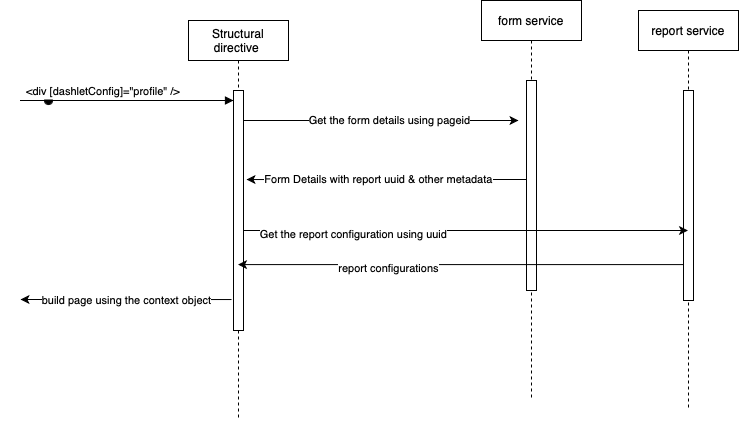

The diagram above was exported from draw.io. Its source (the exported page's mxGraphModel, read from the mxfile embedded in the PNG):
<mxGraphModel dx="946" dy="547" grid="1" gridSize="10" guides="1" tooltips="1" connect="1" arrows="1" fold="1" page="1" pageScale="1" pageWidth="850" pageHeight="1100" math="0" shadow="0">
  <root>
    <mxCell id="0" />
    <mxCell id="1" parent="0" />
    <mxCell id="3nuBFxr9cyL0pnOWT2aG-1" value="Structural &#10;directive " style="shape=umlLifeline;perimeter=lifelinePerimeter;container=1;collapsible=0;recursiveResize=0;rounded=0;shadow=0;strokeWidth=1;" parent="1" vertex="1">
      <mxGeometry x="188" y="80" width="100" height="400" as="geometry" />
    </mxCell>
    <mxCell id="3nuBFxr9cyL0pnOWT2aG-2" value="" style="points=[];perimeter=orthogonalPerimeter;rounded=0;shadow=0;strokeWidth=1;" parent="3nuBFxr9cyL0pnOWT2aG-1" vertex="1">
      <mxGeometry x="45" y="70" width="10" height="240" as="geometry" />
    </mxCell>
    <mxCell id="3nuBFxr9cyL0pnOWT2aG-3" value="&lt;div [dashletConfig]=&quot;profile&quot; /&gt;" style="verticalAlign=bottom;startArrow=oval;endArrow=block;startSize=8;shadow=0;strokeWidth=1;" parent="3nuBFxr9cyL0pnOWT2aG-1" target="3nuBFxr9cyL0pnOWT2aG-2" edge="1">
      <mxGeometry relative="1" as="geometry">
        <mxPoint x="-140" y="80" as="sourcePoint" />
        <Array as="points">
          <mxPoint x="-178" y="80" />
          <mxPoint x="-78" y="80" />
        </Array>
      </mxGeometry>
    </mxCell>
    <mxCell id="3nuBFxr9cyL0pnOWT2aG-5" value="form service" style="shape=umlLifeline;perimeter=lifelinePerimeter;container=1;collapsible=0;recursiveResize=0;rounded=0;shadow=0;strokeWidth=1;" parent="1" vertex="1">
      <mxGeometry x="481" y="60" width="100" height="400" as="geometry" />
    </mxCell>
    <mxCell id="3nuBFxr9cyL0pnOWT2aG-6" value="" style="points=[];perimeter=orthogonalPerimeter;rounded=0;shadow=0;strokeWidth=1;" parent="3nuBFxr9cyL0pnOWT2aG-5" vertex="1">
      <mxGeometry x="45" y="80" width="10" height="210" as="geometry" />
    </mxCell>
    <mxCell id="FOyzYjxrvpsKqrsioSHu-1" value="report service" style="shape=umlLifeline;perimeter=lifelinePerimeter;container=1;collapsible=0;recursiveResize=0;rounded=0;shadow=0;strokeWidth=1;" parent="1" vertex="1">
      <mxGeometry x="638" y="70" width="100" height="400" as="geometry" />
    </mxCell>
    <mxCell id="FOyzYjxrvpsKqrsioSHu-2" value="" style="points=[];perimeter=orthogonalPerimeter;rounded=0;shadow=0;strokeWidth=1;" parent="FOyzYjxrvpsKqrsioSHu-1" vertex="1">
      <mxGeometry x="45" y="80" width="10" height="210" as="geometry" />
    </mxCell>
    <mxCell id="FOyzYjxrvpsKqrsioSHu-4" style="edgeStyle=orthogonalEdgeStyle;rounded=0;orthogonalLoop=1;jettySize=auto;html=1;" parent="1" source="3nuBFxr9cyL0pnOWT2aG-2" edge="1">
      <mxGeometry relative="1" as="geometry">
        <mxPoint x="518" y="180" as="targetPoint" />
        <Array as="points">
          <mxPoint x="398" y="180" />
        </Array>
      </mxGeometry>
    </mxCell>
    <mxCell id="FOyzYjxrvpsKqrsioSHu-5" value="Get the form details using pageid" style="edgeLabel;html=1;align=center;verticalAlign=middle;resizable=0;points=[];" parent="FOyzYjxrvpsKqrsioSHu-4" vertex="1" connectable="0">
      <mxGeometry x="0.0545" y="1" relative="1" as="geometry">
        <mxPoint as="offset" />
      </mxGeometry>
    </mxCell>
    <mxCell id="FOyzYjxrvpsKqrsioSHu-6" style="edgeStyle=orthogonalEdgeStyle;rounded=0;orthogonalLoop=1;jettySize=auto;html=1;entryX=1.3;entryY=0.371;entryDx=0;entryDy=0;entryPerimeter=0;" parent="1" source="3nuBFxr9cyL0pnOWT2aG-6" target="3nuBFxr9cyL0pnOWT2aG-2" edge="1">
      <mxGeometry relative="1" as="geometry">
        <Array as="points">
          <mxPoint x="298" y="239" />
          <mxPoint x="298" y="239" />
        </Array>
      </mxGeometry>
    </mxCell>
    <mxCell id="FOyzYjxrvpsKqrsioSHu-7" value="Form Details with report uuid &amp;amp; other metadata&lt;br&gt;" style="edgeLabel;html=1;align=center;verticalAlign=middle;resizable=0;points=[];" parent="FOyzYjxrvpsKqrsioSHu-6" vertex="1" connectable="0">
      <mxGeometry x="0.0674" y="-1" relative="1" as="geometry">
        <mxPoint as="offset" />
      </mxGeometry>
    </mxCell>
    <mxCell id="FOyzYjxrvpsKqrsioSHu-8" style="edgeStyle=orthogonalEdgeStyle;rounded=0;orthogonalLoop=1;jettySize=auto;html=1;" parent="1" source="3nuBFxr9cyL0pnOWT2aG-2" target="FOyzYjxrvpsKqrsioSHu-1" edge="1">
      <mxGeometry relative="1" as="geometry">
        <Array as="points">
          <mxPoint x="448" y="290" />
          <mxPoint x="448" y="290" />
        </Array>
      </mxGeometry>
    </mxCell>
    <mxCell id="FOyzYjxrvpsKqrsioSHu-9" value="Get the report configuration using uuid" style="edgeLabel;html=1;align=center;verticalAlign=middle;resizable=0;points=[];" parent="FOyzYjxrvpsKqrsioSHu-8" vertex="1" connectable="0">
      <mxGeometry x="-0.5087" y="-3" relative="1" as="geometry">
        <mxPoint as="offset" />
      </mxGeometry>
    </mxCell>
    <mxCell id="FOyzYjxrvpsKqrsioSHu-11" value="" style="endArrow=classic;html=1;exitX=0;exitY=0.829;exitDx=0;exitDy=0;exitPerimeter=0;" parent="1" source="FOyzYjxrvpsKqrsioSHu-2" target="3nuBFxr9cyL0pnOWT2aG-1" edge="1">
      <mxGeometry width="50" height="50" relative="1" as="geometry">
        <mxPoint x="468" y="310" as="sourcePoint" />
        <mxPoint x="518" y="260" as="targetPoint" />
      </mxGeometry>
    </mxCell>
    <mxCell id="FOyzYjxrvpsKqrsioSHu-15" value="report configurations" style="edgeLabel;html=1;align=center;verticalAlign=middle;resizable=0;points=[];" parent="FOyzYjxrvpsKqrsioSHu-11" vertex="1" connectable="0">
      <mxGeometry x="0.3288" y="3" relative="1" as="geometry">
        <mxPoint as="offset" />
      </mxGeometry>
    </mxCell>
    <mxCell id="oDKuy4JYE-2ztvOzZxSA-1" value="" style="endArrow=classic;html=1;exitX=-0.2;exitY=0.871;exitDx=0;exitDy=0;exitPerimeter=0;" edge="1" parent="1" source="3nuBFxr9cyL0pnOWT2aG-2">
      <mxGeometry width="50" height="50" relative="1" as="geometry">
        <mxPoint x="310" y="310" as="sourcePoint" />
        <mxPoint x="20" y="359" as="targetPoint" />
      </mxGeometry>
    </mxCell>
    <mxCell id="oDKuy4JYE-2ztvOzZxSA-3" value="Text" style="edgeLabel;html=1;align=center;verticalAlign=middle;resizable=0;points=[];" vertex="1" connectable="0" parent="oDKuy4JYE-2ztvOzZxSA-1">
      <mxGeometry x="-0.2986" y="-1" relative="1" as="geometry">
        <mxPoint as="offset" />
      </mxGeometry>
    </mxCell>
    <mxCell id="oDKuy4JYE-2ztvOzZxSA-4" value="build page using the context object" style="edgeLabel;html=1;align=center;verticalAlign=middle;resizable=0;points=[];" vertex="1" connectable="0" parent="oDKuy4JYE-2ztvOzZxSA-1">
      <mxGeometry x="0.0047" relative="1" as="geometry">
        <mxPoint as="offset" />
      </mxGeometry>
    </mxCell>
  </root>
</mxGraphModel>